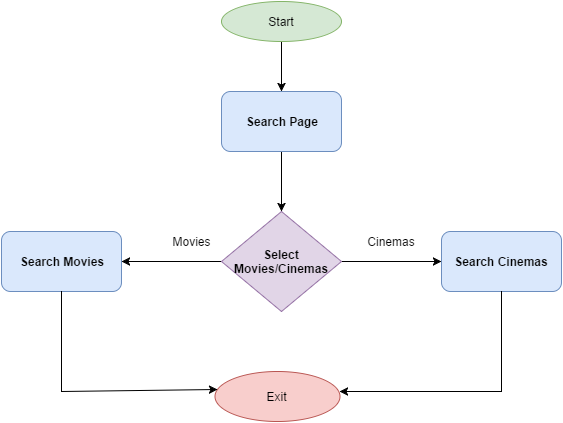

The diagram above was exported from draw.io. Its source (the exported page's mxGraphModel, read from the mxfile embedded in the PNG):
<mxGraphModel dx="794" dy="471" grid="1" gridSize="10" guides="1" tooltips="1" connect="1" arrows="1" fold="1" page="1" pageScale="1" pageWidth="850" pageHeight="1100" background="#ffffff" math="0" shadow="0">
  <root>
    <mxCell id="0" />
    <mxCell id="1" parent="0" />
    <mxCell id="1c0b48c5844aa74a-3" value="" style="edgeStyle=orthogonalEdgeStyle;rounded=0;html=1;jettySize=auto;orthogonalLoop=1;entryX=0.5;entryY=0;" edge="1" parent="1" source="1c0b48c5844aa74a-1" target="1c0b48c5844aa74a-4">
      <mxGeometry relative="1" as="geometry">
        <mxPoint x="430" y="550" as="targetPoint" />
        <Array as="points" />
      </mxGeometry>
    </mxCell>
    <mxCell id="1c0b48c5844aa74a-1" value="Start" style="ellipse;whiteSpace=wrap;html=1;strokeWidth=1;fillColor=#d5e8d4;strokeColor=#82b366;" vertex="1" parent="1">
      <mxGeometry x="370" y="430" width="120" height="40" as="geometry" />
    </mxCell>
    <mxCell id="1c0b48c5844aa74a-13" value="" style="edgeStyle=orthogonalEdgeStyle;rounded=0;html=1;jettySize=auto;orthogonalLoop=1;" edge="1" parent="1" source="1c0b48c5844aa74a-4" target="1c0b48c5844aa74a-5">
      <mxGeometry relative="1" as="geometry" />
    </mxCell>
    <mxCell id="1c0b48c5844aa74a-4" value="&lt;b&gt;Search Page&lt;/b&gt;" style="rounded=1;whiteSpace=wrap;html=1;strokeWidth=1;fillColor=#dae8fc;strokeColor=#6c8ebf;" vertex="1" parent="1">
      <mxGeometry x="370" y="520" width="120" height="60" as="geometry" />
    </mxCell>
    <mxCell id="1c0b48c5844aa74a-7" value="" style="edgeStyle=orthogonalEdgeStyle;rounded=0;html=1;jettySize=auto;orthogonalLoop=1;entryX=1;entryY=0.5;" edge="1" parent="1" source="1c0b48c5844aa74a-5" target="1c0b48c5844aa74a-8">
      <mxGeometry relative="1" as="geometry">
        <mxPoint x="290" y="690" as="targetPoint" />
        <Array as="points" />
      </mxGeometry>
    </mxCell>
    <mxCell id="1c0b48c5844aa74a-11" value="" style="edgeStyle=orthogonalEdgeStyle;rounded=0;html=1;jettySize=auto;orthogonalLoop=1;" edge="1" parent="1" source="1c0b48c5844aa74a-5" target="1c0b48c5844aa74a-10">
      <mxGeometry relative="1" as="geometry" />
    </mxCell>
    <mxCell id="1c0b48c5844aa74a-5" value="&lt;b&gt;Select Movies/Cinemas&lt;/b&gt;" style="rhombus;whiteSpace=wrap;html=1;strokeWidth=1;fillColor=#e1d5e7;strokeColor=#9673a6;" vertex="1" parent="1">
      <mxGeometry x="370" y="640" width="120" height="100" as="geometry" />
    </mxCell>
    <mxCell id="1c0b48c5844aa74a-8" value="&lt;b&gt;Search Movies&lt;/b&gt;" style="rounded=1;whiteSpace=wrap;html=1;strokeWidth=1;fillColor=#dae8fc;strokeColor=#6c8ebf;" vertex="1" parent="1">
      <mxGeometry x="150" y="660" width="120" height="60" as="geometry" />
    </mxCell>
    <mxCell id="1c0b48c5844aa74a-9" value="Movies" style="text;html=1;strokeColor=none;fillColor=none;align=center;verticalAlign=middle;whiteSpace=wrap;" vertex="1" parent="1">
      <mxGeometry x="320" y="660" width="40" height="20" as="geometry" />
    </mxCell>
    <mxCell id="1c0b48c5844aa74a-10" value="&lt;b&gt;Search Cinemas&lt;/b&gt;" style="rounded=1;whiteSpace=wrap;html=1;strokeWidth=1;fillColor=#dae8fc;strokeColor=#6c8ebf;" vertex="1" parent="1">
      <mxGeometry x="590" y="660" width="120" height="60" as="geometry" />
    </mxCell>
    <mxCell id="1c0b48c5844aa74a-12" value="Cinemas" style="text;html=1;strokeColor=none;fillColor=none;align=center;verticalAlign=middle;whiteSpace=wrap;" vertex="1" parent="1">
      <mxGeometry x="520" y="660" width="40" height="20" as="geometry" />
    </mxCell>
    <mxCell id="1c0b48c5844aa74a-14" value="Exit" style="ellipse;whiteSpace=wrap;html=1;strokeWidth=1;fillColor=#f8cecc;strokeColor=#b85450;" vertex="1" parent="1">
      <mxGeometry x="363" y="800" width="125" height="50" as="geometry" />
    </mxCell>
    <mxCell id="1c0b48c5844aa74a-15" value="" style="line;direction=south;html=1;strokeWidth=1;" vertex="1" parent="1">
      <mxGeometry x="205" y="720" width="10" height="100" as="geometry" />
    </mxCell>
    <mxCell id="1c0b48c5844aa74a-18" value="" style="line;direction=south;html=1;strokeWidth=1;" vertex="1" parent="1">
      <mxGeometry x="645" y="720" width="10" height="100" as="geometry" />
    </mxCell>
    <mxCell id="1c0b48c5844aa74a-20" value="" style="endArrow=classic;html=1;exitX=1;exitY=0.5;exitPerimeter=0;entryX=0.024;entryY=0.36;entryPerimeter=0;" edge="1" parent="1" source="1c0b48c5844aa74a-15" target="1c0b48c5844aa74a-14">
      <mxGeometry width="50" height="50" relative="1" as="geometry">
        <mxPoint x="230" y="930" as="sourcePoint" />
        <mxPoint x="280" y="880" as="targetPoint" />
      </mxGeometry>
    </mxCell>
    <mxCell id="1c0b48c5844aa74a-21" value="" style="endArrow=classic;html=1;exitX=1;exitY=0.5;exitPerimeter=0;entryX=1;entryY=0.4;entryPerimeter=0;" edge="1" parent="1" source="1c0b48c5844aa74a-18" target="1c0b48c5844aa74a-14">
      <mxGeometry width="50" height="50" relative="1" as="geometry">
        <mxPoint x="565" y="910" as="sourcePoint" />
        <mxPoint x="490" y="900" as="targetPoint" />
      </mxGeometry>
    </mxCell>
  </root>
</mxGraphModel>